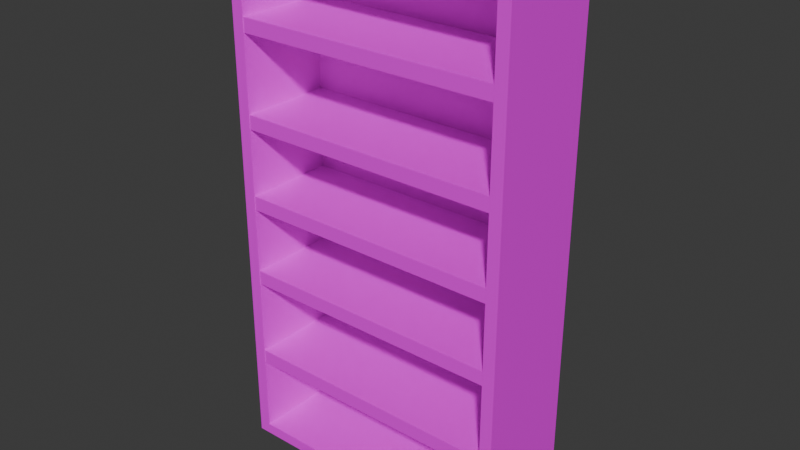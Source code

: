 # Source: tag_re.blend  (saved by Blender 4.2.66; exported with 4.5.12 LTS)
import bpy
from mathutils import Matrix  # noqa: F401  (used for matrix-valued properties, if any)

bpy.ops.wm.read_factory_settings(use_empty=True)
scene = bpy.context.scene
scene.name = 'Scene'

# ---- collections
col_collection = bpy.data.collections.new('Collection'); scene.collection.children.link(col_collection)

# ---- images (referenced by path relative to the original .blend; pixels are not part of the script)
import os
ASSET_DIR = os.environ.get("B2B_ASSET_DIR", "")  # directory of the original .blend (textures are referenced by path, not embedded)
HERE = os.path.dirname(os.path.abspath(__file__))  # packed textures are extracted next to this script under _unpacked/

def load_image(name, relpath, width, height, colorspace="sRGB"):
    """Load a texture the original file referenced (path relative to the .blend, or extracted next to this script)."""
    p = next((c for c in (os.path.join(HERE, relpath), os.path.join(ASSET_DIR, relpath)) if relpath and os.path.exists(c)), "")
    if p:
        img = bpy.data.images.load(p, check_existing=True)
        img.name = name
    else:  # same state as the original file: an image datablock whose file is absent (Cycles renders it pink)
        img = bpy.data.images.new(name, width, height)
        img.source = "FILE"
        img.filepath = "//" + (relpath or name)
    img.colorspace_settings.name = colorspace
    return img
img_texture_wood_jpg = load_image('Texture_wood.jpg', 'Texture_wood.jpg', 1024, 1024, 'sRGB')

# ---- materials (node trees are filled in below, after node groups)
mat_material_001 = bpy.data.materials.new('Material.001')

# ---- material node trees
mat_material_001.use_nodes = True; mat_material_001.node_tree.nodes.clear()
_N = mat_material_001.node_tree.nodes; _L = mat_material_001.node_tree.links
n0 = _N.new('ShaderNodeBsdfPrincipled'); n0.name = 'Principled BSDF'; n0.location = (10, 300)
n1 = _N.new('ShaderNodeOutputMaterial'); n1.name = 'Material Output'; n1.location = (300, 300)
n2 = _N.new('ShaderNodeTexImage'); n2.name = 'Image Texture'; n2.location = (-280, 271)
n2.image = img_texture_wood_jpg
_L.new(n0.outputs[0], n1.inputs[0])
_L.new(n2.outputs[0], n0.inputs[0])
n1.is_active_output = True

# ---- world
world_world = bpy.data.worlds.new('World'); scene.world = world_world
world_world.use_nodes = True; world_world.node_tree.nodes.clear()
_N = world_world.node_tree.nodes; _L = world_world.node_tree.links
n0 = _N.new('ShaderNodeOutputWorld'); n0.name = 'World Output'; n0.location = (300, 300)
n1 = _N.new('ShaderNodeBackground'); n1.name = 'Background'; n1.location = (10, 300)
n1.inputs[0].default_value = (0.05088, 0.05088, 0.05088, 1.0)
_L.new(n1.outputs[0], n0.inputs[0])
n0.is_active_output = True
world_world.color = (0.05088, 0.05088, 0.05088)
world_world.sun_shadow_jitter_overblur = 0.0

# ---- meshes
me_cube_006 = bpy.data.meshes.new('Cube.006')
me_cube_006.from_pydata([(-1.0, -1.0, -1.0), (-1.0, -1.0, 1.0), (-1.0, 1.0, -1.0), (-1.0, 1.0, 1.0), (1.0, -1.0, -1.0), (1.0, -1.0, 1.0), (1.0, 1.0, -1.0), (1.0, 1.0, 1.0), (-0.9976, -1.01, -60.31), (-0.9976, -1.01, 11.81), (-1.089, 1.263, -61.87), (-1.089, 1.263, 13.37), (0.9976, -1.01, -60.31), (0.9976, -1.01, 11.81), (1.089, 1.263, -61.87), (1.089, 1.263, 13.37), (-1.089, -1.01, -61.87), (-1.089, -1.01, 13.37), (1.089, -1.01, 13.37), (1.089, -1.01, -61.87), (-0.9976, 0.9986, -60.31), (-0.9976, 0.9986, 11.81), (0.9976, 0.9986, -60.31), (0.9976, 0.9986, 11.81), (-1.0, -1.0, -25.25), (-1.0, -1.0, -23.25), (-1.0, 1.0, -25.25), (-1.0, 1.0, -23.25), (1.0, -1.0, -25.25), (1.0, -1.0, -23.25), (1.0, 1.0, -25.25), (1.0, 1.0, -23.25), (-1.0, -1.0, -36.54), (-1.0, -1.0, -34.54), (-1.0, 1.0, -36.54), (-1.0, 1.0, -34.54), (1.0, -1.0, -36.54), (1.0, -1.0, -34.54), (1.0, 1.0, -36.54), (1.0, 1.0, -34.54), (-1.0, -1.0, -49.43), (-1.0, -1.0, -47.43), (-1.0, 1.0, -49.43), (-1.0, 1.0, -47.43), (1.0, -1.0, -49.43), (1.0, -1.0, -47.43), (1.0, 1.0, -49.43), (1.0, 1.0, -47.43), (-1.0, -1.0, -13.78), (-1.0, -1.0, -11.78), (-1.0, 1.0, -13.78), (-1.0, 1.0, -11.78), (1.0, -1.0, -13.78), (1.0, -1.0, -11.78), (1.0, 1.0, -13.78), (1.0, 1.0, -11.78)], [], [(0, 1, 3, 2), (2, 3, 7, 6), (6, 7, 5, 4), (4, 5, 1, 0), (2, 6, 4, 0), (7, 3, 1, 5), (16, 17, 11, 10), (10, 11, 15, 14), (14, 15, 18, 19), (9, 8, 20, 21), (10, 14, 19, 16), (15, 11, 17, 18), (8, 9, 17, 16), (13, 12, 19, 18), (12, 8, 16, 19), (9, 13, 18, 17), (22, 23, 21, 20), (13, 9, 21, 23), (12, 13, 23, 22), (8, 12, 22, 20), (24, 25, 27, 26), (26, 27, 31, 30), (30, 31, 29, 28), (28, 29, 25, 24), (26, 30, 28, 24), (31, 27, 25, 29), (32, 33, 35, 34), (34, 35, 39, 38), (38, 39, 37, 36), (36, 37, 33, 32), (34, 38, 36, 32), (39, 35, 33, 37), (40, 41, 43, 42), (42, 43, 47, 46), (46, 47, 45, 44), (44, 45, 41, 40), (42, 46, 44, 40), (47, 43, 41, 45), (48, 49, 51, 50), (50, 51, 55, 54), (54, 55, 53, 52), (52, 53, 49, 48), (50, 54, 52, 48), (55, 51, 49, 53)])
_uv = me_cube_006.uv_layers.new(name='UVMap')
_uv.uv.foreach_set('vector', [0.375, 0.0, 0.625, 0.0, 0.625, 0.25, 0.375, 0.25, 0.375, 0.25, 0.625, 0.25, 0.625, 0.5, 0.375, 0.5, 0.375, 0.5, 0.625, 0.5, 0.625, 0.75, 0.375, 0.75, 0.375, 0.75, 0.625, 0.75, 0.625, 1.0, 0.375, 1.0, 0.125, 0.5, 0.375, 0.5, 0.375, 0.75, 0.125, 0.75, 0.625, 0.5, 0.875, 0.5, 0.875, 0.75, 0.625, 0.75, 0.375, 0.0, 0.625, 0.0, 0.625, 0.25, 0.375, 0.25, 0.375, 0.25, 0.625, 0.25, 0.625, 0.5, 0.375, 0.5, 0.375, 0.5, 0.625, 0.5, 0.625, 0.75, 0.375, 0.75, 0.6145, 0.9895, 0.3855, 0.9895, 0.3855, 0.9895, 0.6145, 0.9895, 0.125, 0.5, 0.375, 0.5, 0.375, 0.75, 0.125, 0.75, 0.625, 0.5, 0.875, 0.5, 0.875, 0.75, 0.625, 0.75, 0.3855, 0.9895, 0.6145, 0.9895, 0.625, 1.0, 0.375, 1.0, 0.6145, 0.7605, 0.3855, 0.7605, 0.375, 0.75, 0.625, 0.75, 0.3855, 0.7605, 0.3855, 0.9895, 0.375, 1.0, 0.375, 0.75, 0.6145, 0.9895, 0.6145, 0.7605, 0.625, 0.75, 0.625, 1.0, 0.3855, 0.7605, 0.6145, 0.7605, 0.6145, 0.9895, 0.3855, 0.9895, 0.6145, 0.7605, 0.6145, 0.9895, 0.6145, 0.9895, 0.6145, 0.7605, 0.3855, 0.7605, 0.6145, 0.7605, 0.6145, 0.7605, 0.3855, 0.7605, 0.3855, 0.9895, 0.3855, 0.7605, 0.3855, 0.7605, 0.3855, 0.9895, 0.375, 0.0, 0.625, 0.0, 0.625, 0.25, 0.375, 0.25, 0.375, 0.25, 0.625, 0.25, 0.625, 0.5, 0.375, 0.5, 0.375, 0.5, 0.625, 0.5, 0.625, 0.75, 0.375, 0.75, 0.375, 0.75, 0.625, 0.75, 0.625, 1.0, 0.375, 1.0, 0.125, 0.5, 0.375, 0.5, 0.375, 0.75, 0.125, 0.75, 0.625, 0.5, 0.875, 0.5, 0.875, 0.75, 0.625, 0.75, 0.375, 0.0, 0.625, 0.0, 0.625, 0.25, 0.375, 0.25, 0.375, 0.25, 0.625, 0.25, 0.625, 0.5, 0.375, 0.5, 0.375, 0.5, 0.625, 0.5, 0.625, 0.75, 0.375, 0.75, 0.375, 0.75, 0.625, 0.75, 0.625, 1.0, 0.375, 1.0, 0.125, 0.5, 0.375, 0.5, 0.375, 0.75, 0.125, 0.75, 0.625, 0.5, 0.875, 0.5, 0.875, 0.75, 0.625, 0.75, 0.375, 0.0, 0.625, 0.0, 0.625, 0.25, 0.375, 0.25, 0.375, 0.25, 0.625, 0.25, 0.625, 0.5, 0.375, 0.5, 0.375, 0.5, 0.625, 0.5, 0.625, 0.75, 0.375, 0.75, 0.375, 0.75, 0.625, 0.75, 0.625, 1.0, 0.375, 1.0, 0.125, 0.5, 0.375, 0.5, 0.375, 0.75, 0.125, 0.75, 0.625, 0.5, 0.875, 0.5, 0.875, 0.75, 0.625, 0.75, 0.375, 0.0, 0.625, 0.0, 0.625, 0.25, 0.375, 0.25, 0.375, 0.25, 0.625, 0.25, 0.625, 0.5, 0.375, 0.5, 0.375, 0.5, 0.625, 0.5, 0.625, 0.75, 0.375, 0.75, 0.375, 0.75, 0.625, 0.75, 0.625, 1.0, 0.375, 1.0, 0.125, 0.5, 0.375, 0.5, 0.375, 0.75, 0.125, 0.75, 0.625, 0.5, 0.875, 0.5, 0.875, 0.75, 0.625, 0.75])
me_cube_006.materials.append(mat_material_001)
me_cube_006.update()

# ---- objects
ob_cube_005 = bpy.data.objects.new('Cube.005', me_cube_006)

# ---- transforms, parenting, visibility, modifiers, constraints
ob_cube_005.location = (0.0, -0.1633, 4.788)
ob_cube_005.scale = (3.716, 1.294, 0.1975)

# ---- collection membership
col_collection.objects.link(ob_cube_005)

# ---- scene / render settings (as saved in the file)
scene.frame_start = 1; scene.frame_end = 250; scene.frame_set(1)
scene.render.engine = 'BLENDER_EEVEE_NEXT'
bpy.context.view_layer.update()

# ---- added for rendering (the .blend has no active camera and no usable light): camera, sun
cam_auto = bpy.data.cameras.new('AutoCamera')
cam_auto.lens = 50.0
cam_auto.sensor_width = 36.0
cam_auto.clip_end = 1000.0
ob_auto_camera = bpy.data.objects.new('AutoCamera', cam_auto)
scene.collection.objects.link(ob_auto_camera)
ob_auto_camera.location = (15.8893, -19.0672, 12.7114)
ob_auto_camera.rotation_euler = (1.09748, -7.21219e-08, 0.694738)
scene.camera = ob_auto_camera
light_auto_sun = bpy.data.lights.new('AutoSun', 'SUN')
light_auto_sun.energy = 3.0
light_auto_sun.angle = 0.0523599
ob_auto_sun = bpy.data.objects.new('AutoSun', light_auto_sun)
scene.collection.objects.link(ob_auto_sun)
ob_auto_sun.rotation_euler = (0.872665, 0.174533, 0.523599)
bpy.context.view_layer.update()
